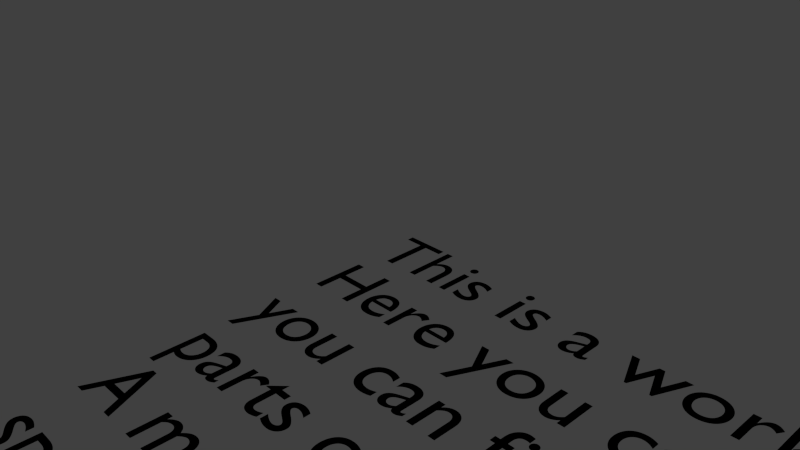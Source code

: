 # Source: TutorialText6.blend  (saved by Blender 2.71.0; exported with 4.5.12 LTS)
import bpy
from mathutils import Matrix  # noqa: F401  (used for matrix-valued properties, if any)

bpy.ops.wm.read_factory_settings(use_empty=True)
scene = bpy.context.scene
scene.name = 'Scene'

# ---- collections
col_collection_1 = bpy.data.collections.new('Collection 1'); scene.collection.children.link(col_collection_1)

# ---- materials (node trees are filled in below, after node groups)
mat_textmaterial = bpy.data.materials.new('TextMaterial')
mat_textmaterial.alpha_threshold = 0.0
mat_textmaterial.use_transparent_shadow = False
mat_textmaterial.diffuse_color = (0.0, 0.0, 0.0, 1.0)
mat_textmaterial.roughness = 0.5
mat_textmaterial.line_color = (0.0, 0.0, 0.0, 1.0)

# ---- material node trees

# ---- world
world_world = bpy.data.worlds.new('World'); scene.world = world_world
world_world.color = (0.05088, 0.05088, 0.05088)
world_world.use_sun_shadow = False
world_world.sun_shadow_jitter_overblur = 0.0
world_world.cycles.sampling_method = 'MANUAL'
world_world.cycles.sample_map_resolution = 256

# ---- cameras
cam_camera = bpy.data.cameras.new('Camera')
cam_camera.clip_end = 100.0
cam_camera.lens = 35.0
cam_camera.sensor_width = 32.0
cam_camera.sensor_height = 18.0
cam_camera.ortho_scale = 7.314
cam_camera.dof.focus_distance = 0.0
cam_camera.dof.aperture_fstop = 128.0

# ---- lights
light_lamp = bpy.data.lights.new('Lamp', 'POINT')
light_lamp.transmission_factor = 0.0
light_lamp.cutoff_distance = 30.0
light_lamp.energy = 100.0
light_lamp.shadow_buffer_clip_start = 1.001
light_lamp.shadow_soft_size = 0.1
light_lamp.shadow_maximum_resolution = 0.006
light_lamp.use_absolute_resolution = True
light_lamp.cycles.use_multiple_importance_sampling = False

# ---- curves / text
txt_text = bpy.data.curves.new('Text', 'FONT')
txt_text.dimensions = '2D'
txt_text.body = 'This is a workbench\nHere you can create special items using parts\nyou can find over the maps or by going to each\nparts container.\nA method of obtaining parts is by acquiring\nsponsors. Killing enemies provides you with more\nsponsors, meaning more parts you can use.\nExperiment with the parts avaliable and see if you\ncan create anything or upgrade your weapon.\nHowever, upgraded weapons downgrade after around 20 hits and\nneed to be placed on the workbench for a certain time so\nthey can be sorted i.e spiked weapons will get chunks of meat\nstuck on them and going to the workbench will get them removed.'
txt_text.materials.append(mat_textmaterial)
txt_text.use_path_clamp = True
txt_text.bevel_resolution = 0

# ---- objects
ob_text = bpy.data.objects.new('Text', txt_text)
ob_lamp = bpy.data.objects.new('Lamp', light_lamp)
ob_camera = bpy.data.objects.new('Camera', cam_camera)

# ---- transforms, parenting, visibility, modifiers, constraints
ob_text.location = (0.0, 0.0, 0.0)
ob_text.lineart.crease_threshold = 0.0
ob_lamp.location = (4.076, 1.005, 5.904)
ob_lamp.rotation_euler = (0.6503, 0.05522, 1.866)
ob_lamp.lock_rotations_4d = False
ob_lamp.empty_display_type = 'ARROWS'
ob_lamp.color = (0.0, 0.0, 0.0, 0.0)
ob_lamp.lineart.crease_threshold = 0.0
ob_camera.location = (7.481, -6.508, 5.344)
ob_camera.rotation_euler = (1.109, 0.01082, 0.8149)
ob_camera.lock_rotations_4d = False
ob_camera.empty_display_type = 'ARROWS'
ob_camera.color = (0.0, 0.0, 0.0, 0.0)
ob_camera.display_type = 'WIRE'
ob_camera.lineart.crease_threshold = 0.0

# ---- collection membership
col_collection_1.objects.link(ob_text)
col_collection_1.objects.link(ob_lamp)
col_collection_1.objects.link(ob_camera)

# ---- scene / render settings (as saved in the file)
scene.camera = ob_camera
scene.frame_start = 1; scene.frame_end = 250; scene.frame_set(1)
scene.render.engine = 'BLENDER_EEVEE_NEXT'
scene.render.resolution_percentage = 50
scene.render.dither_intensity = 0.0
scene.cycles.use_denoising = False
scene.cycles.samples = 10
scene.cycles.sampling_pattern = 'TABULATED_SOBOL'
scene.cycles.light_sampling_threshold = 0.0
scene.cycles.use_adaptive_sampling = False
scene.cycles.use_light_tree = False
scene.cycles.blur_glossy = 0.0
scene.cycles.volume_bounces = 1
scene.cycles.pixel_filter_type = 'GAUSSIAN'
scene.cycles.sample_clamp_indirect = 0.0
scene.view_settings.view_transform = 'Standard'
bpy.context.view_layer.update()
